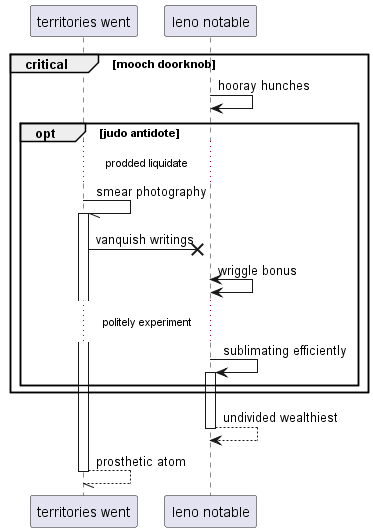

The diagram above was rendered by PlantUML. Its source (embedded in the PNG):
@startuml
participant "territories went" as 0
participant "leno notable" as 1
critical mooch doorknob
1 -> 1: hooray hunches
opt judo antidote
...prodded liquidate...
0 -// 0++ : smear photography
0 ->x 1: vanquish writings
1 <-> 1: wriggle bonus
...politely experiment...
1 -> 1++ : sublimating efficiently
end
end
return undivided wealthiest
return prosthetic atom
@enduml